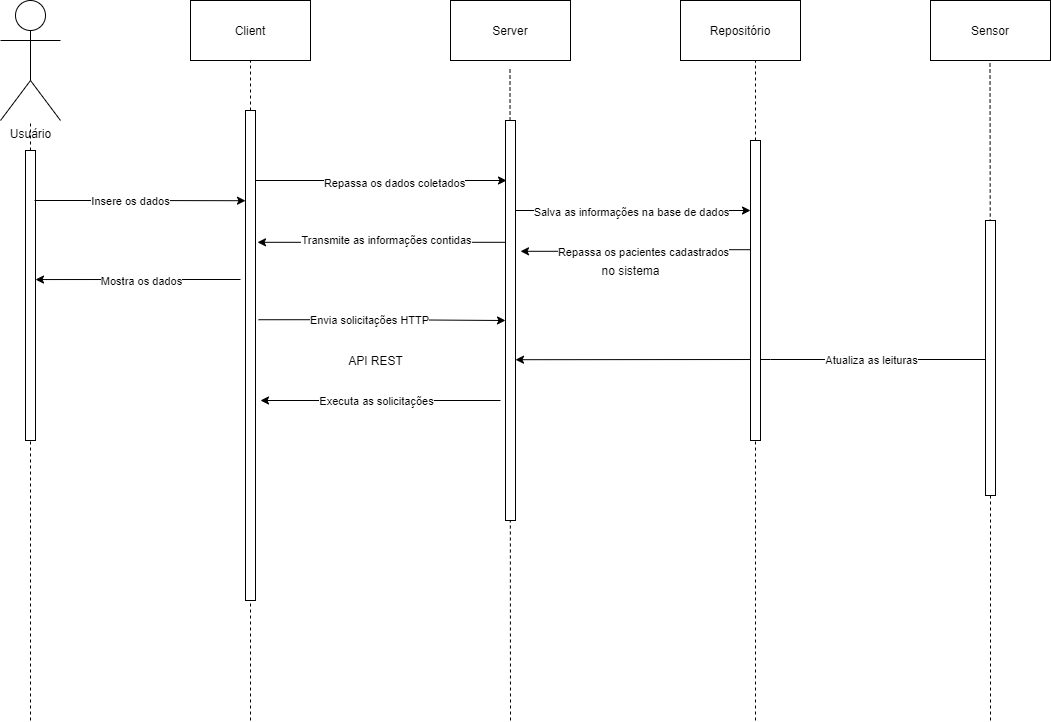

The diagram above was exported from draw.io. Its source (the exported page's mxGraphModel, read from the mxfile embedded in the PNG):
<mxGraphModel dx="1422" dy="804" grid="1" gridSize="10" guides="1" tooltips="1" connect="1" arrows="1" fold="1" page="1" pageScale="1" pageWidth="1169" pageHeight="827" math="0" shadow="0">
  <root>
    <mxCell id="0" />
    <mxCell id="1" parent="0" />
    <mxCell id="8irkayQ2Lnj-KI-fUu2S-1" value="Usuário" style="shape=umlActor;verticalLabelPosition=bottom;verticalAlign=top;html=1;outlineConnect=0;" parent="1" vertex="1">
      <mxGeometry x="90" y="80" width="60" height="120" as="geometry" />
    </mxCell>
    <mxCell id="8irkayQ2Lnj-KI-fUu2S-2" value="Client" style="rounded=0;whiteSpace=wrap;html=1;" parent="1" vertex="1">
      <mxGeometry x="280" y="80" width="120" height="60" as="geometry" />
    </mxCell>
    <mxCell id="8irkayQ2Lnj-KI-fUu2S-4" value="" style="endArrow=none;dashed=1;html=1;entryX=0.5;entryY=1;entryDx=0;entryDy=0;startArrow=none;" parent="1" source="8irkayQ2Lnj-KI-fUu2S-12" target="8irkayQ2Lnj-KI-fUu2S-2" edge="1">
      <mxGeometry width="50" height="50" relative="1" as="geometry">
        <mxPoint x="340" y="800" as="sourcePoint" />
        <mxPoint x="580" y="310" as="targetPoint" />
      </mxGeometry>
    </mxCell>
    <mxCell id="8irkayQ2Lnj-KI-fUu2S-5" value="" style="endArrow=none;dashed=1;html=1;" parent="1" target="8irkayQ2Lnj-KI-fUu2S-1" edge="1">
      <mxGeometry width="50" height="50" relative="1" as="geometry">
        <mxPoint x="120" y="800" as="sourcePoint" />
        <mxPoint x="230" y="230" as="targetPoint" />
      </mxGeometry>
    </mxCell>
    <mxCell id="8irkayQ2Lnj-KI-fUu2S-6" value="Server" style="rounded=0;whiteSpace=wrap;html=1;" parent="1" vertex="1">
      <mxGeometry x="540" y="80" width="120" height="60" as="geometry" />
    </mxCell>
    <mxCell id="8irkayQ2Lnj-KI-fUu2S-7" value="Repositório" style="rounded=0;whiteSpace=wrap;html=1;" parent="1" vertex="1">
      <mxGeometry x="770" y="80" width="120" height="60" as="geometry" />
    </mxCell>
    <mxCell id="8irkayQ2Lnj-KI-fUu2S-8" value="Sensor" style="rounded=0;whiteSpace=wrap;html=1;" parent="1" vertex="1">
      <mxGeometry x="1020" y="80" width="120" height="60" as="geometry" />
    </mxCell>
    <mxCell id="8irkayQ2Lnj-KI-fUu2S-9" value="" style="endArrow=none;dashed=1;html=1;entryX=0.5;entryY=1;entryDx=0;entryDy=0;" parent="1" edge="1">
      <mxGeometry width="50" height="50" relative="1" as="geometry">
        <mxPoint x="600" y="800" as="sourcePoint" />
        <mxPoint x="599.5" y="146" as="targetPoint" />
      </mxGeometry>
    </mxCell>
    <mxCell id="8irkayQ2Lnj-KI-fUu2S-10" value="" style="endArrow=none;dashed=1;html=1;startArrow=none;" parent="1" source="8irkayQ2Lnj-KI-fUu2S-21" edge="1">
      <mxGeometry width="50" height="50" relative="1" as="geometry">
        <mxPoint x="840" y="800" as="sourcePoint" />
        <mxPoint x="845" y="140" as="targetPoint" />
      </mxGeometry>
    </mxCell>
    <mxCell id="8irkayQ2Lnj-KI-fUu2S-11" value="" style="endArrow=none;dashed=1;html=1;entryX=0.5;entryY=1;entryDx=0;entryDy=0;" parent="1" edge="1">
      <mxGeometry width="50" height="50" relative="1" as="geometry">
        <mxPoint x="1080" y="800" as="sourcePoint" />
        <mxPoint x="1079.5" y="140" as="targetPoint" />
        <Array as="points">
          <mxPoint x="1080" y="480" />
        </Array>
      </mxGeometry>
    </mxCell>
    <mxCell id="8irkayQ2Lnj-KI-fUu2S-45" style="edgeStyle=orthogonalEdgeStyle;rounded=0;orthogonalLoop=1;jettySize=auto;html=1;entryX=1;entryY=0.445;entryDx=0;entryDy=0;entryPerimeter=0;" parent="1" target="8irkayQ2Lnj-KI-fUu2S-14" edge="1">
      <mxGeometry relative="1" as="geometry">
        <mxPoint x="330" y="359" as="sourcePoint" />
      </mxGeometry>
    </mxCell>
    <mxCell id="8irkayQ2Lnj-KI-fUu2S-46" value="Mostra os dados" style="edgeLabel;html=1;align=center;verticalAlign=middle;resizable=0;points=[];" parent="8irkayQ2Lnj-KI-fUu2S-45" vertex="1" connectable="0">
      <mxGeometry x="0.2101" y="1" relative="1" as="geometry">
        <mxPoint x="24" as="offset" />
      </mxGeometry>
    </mxCell>
    <mxCell id="8irkayQ2Lnj-KI-fUu2S-52" style="edgeStyle=orthogonalEdgeStyle;rounded=0;orthogonalLoop=1;jettySize=auto;html=1;exitX=1.3;exitY=0.427;exitDx=0;exitDy=0;exitPerimeter=0;" parent="1" source="8irkayQ2Lnj-KI-fUu2S-12" target="8irkayQ2Lnj-KI-fUu2S-19" edge="1">
      <mxGeometry relative="1" as="geometry" />
    </mxCell>
    <mxCell id="8irkayQ2Lnj-KI-fUu2S-53" value="Envia solicitações HTTP" style="edgeLabel;html=1;align=center;verticalAlign=middle;resizable=0;points=[];" parent="8irkayQ2Lnj-KI-fUu2S-52" vertex="1" connectable="0">
      <mxGeometry x="-0.1926" relative="1" as="geometry">
        <mxPoint x="11" as="offset" />
      </mxGeometry>
    </mxCell>
    <mxCell id="8irkayQ2Lnj-KI-fUu2S-12" value="" style="html=1;points=[];perimeter=orthogonalPerimeter;" parent="1" vertex="1">
      <mxGeometry x="335" y="190" width="10" height="490" as="geometry" />
    </mxCell>
    <mxCell id="8irkayQ2Lnj-KI-fUu2S-13" value="" style="endArrow=none;dashed=1;html=1;entryX=0.5;entryY=1;entryDx=0;entryDy=0;" parent="1" target="8irkayQ2Lnj-KI-fUu2S-12" edge="1">
      <mxGeometry width="50" height="50" relative="1" as="geometry">
        <mxPoint x="340" y="800" as="sourcePoint" />
        <mxPoint x="340" y="140" as="targetPoint" />
      </mxGeometry>
    </mxCell>
    <mxCell id="8irkayQ2Lnj-KI-fUu2S-14" value="" style="html=1;points=[];perimeter=orthogonalPerimeter;" parent="1" vertex="1">
      <mxGeometry x="115" y="230" width="10" height="290" as="geometry" />
    </mxCell>
    <mxCell id="8irkayQ2Lnj-KI-fUu2S-16" style="edgeStyle=orthogonalEdgeStyle;rounded=0;orthogonalLoop=1;jettySize=auto;html=1;" parent="1" edge="1">
      <mxGeometry relative="1" as="geometry">
        <mxPoint x="596" y="260" as="targetPoint" />
        <mxPoint x="345" y="260" as="sourcePoint" />
      </mxGeometry>
    </mxCell>
    <mxCell id="8irkayQ2Lnj-KI-fUu2S-31" value="Repassa os dados coletados" style="edgeLabel;html=1;align=center;verticalAlign=middle;resizable=0;points=[];" parent="8irkayQ2Lnj-KI-fUu2S-16" vertex="1" connectable="0">
      <mxGeometry x="0.0963" y="-2" relative="1" as="geometry">
        <mxPoint as="offset" />
      </mxGeometry>
    </mxCell>
    <mxCell id="8irkayQ2Lnj-KI-fUu2S-17" style="edgeStyle=orthogonalEdgeStyle;rounded=0;orthogonalLoop=1;jettySize=auto;html=1;" parent="1" edge="1">
      <mxGeometry relative="1" as="geometry">
        <mxPoint x="840" y="290" as="targetPoint" />
        <mxPoint x="600" y="290" as="sourcePoint" />
      </mxGeometry>
    </mxCell>
    <mxCell id="8irkayQ2Lnj-KI-fUu2S-37" value="Salva as informações na base de dados" style="edgeLabel;html=1;align=center;verticalAlign=middle;resizable=0;points=[];" parent="8irkayQ2Lnj-KI-fUu2S-17" vertex="1" connectable="0">
      <mxGeometry x="0.1583" y="-1" relative="1" as="geometry">
        <mxPoint x="-19" as="offset" />
      </mxGeometry>
    </mxCell>
    <mxCell id="8irkayQ2Lnj-KI-fUu2S-32" style="edgeStyle=orthogonalEdgeStyle;rounded=0;orthogonalLoop=1;jettySize=auto;html=1;entryX=1.2;entryY=0.269;entryDx=0;entryDy=0;entryPerimeter=0;exitX=0.1;exitY=0.253;exitDx=0;exitDy=0;exitPerimeter=0;" parent="1" source="8irkayQ2Lnj-KI-fUu2S-19" target="8irkayQ2Lnj-KI-fUu2S-12" edge="1">
      <mxGeometry relative="1" as="geometry">
        <Array as="points">
          <mxPoint x="596" y="322" />
        </Array>
      </mxGeometry>
    </mxCell>
    <mxCell id="8irkayQ2Lnj-KI-fUu2S-33" value="Transmite as informações contidas" style="edgeLabel;html=1;align=center;verticalAlign=middle;resizable=0;points=[];" parent="8irkayQ2Lnj-KI-fUu2S-32" vertex="1" connectable="0">
      <mxGeometry x="-0.2007" relative="1" as="geometry">
        <mxPoint x="-33" y="-2" as="offset" />
      </mxGeometry>
    </mxCell>
    <mxCell id="8irkayQ2Lnj-KI-fUu2S-48" style="edgeStyle=orthogonalEdgeStyle;rounded=0;orthogonalLoop=1;jettySize=auto;html=1;" parent="1" edge="1">
      <mxGeometry relative="1" as="geometry">
        <mxPoint x="350" y="480" as="targetPoint" />
        <mxPoint x="590" y="480" as="sourcePoint" />
      </mxGeometry>
    </mxCell>
    <mxCell id="8irkayQ2Lnj-KI-fUu2S-49" value="Executa as solicitações" style="edgeLabel;html=1;align=center;verticalAlign=middle;resizable=0;points=[];" parent="8irkayQ2Lnj-KI-fUu2S-48" vertex="1" connectable="0">
      <mxGeometry x="-0.125" relative="1" as="geometry">
        <mxPoint x="-20" as="offset" />
      </mxGeometry>
    </mxCell>
    <mxCell id="8irkayQ2Lnj-KI-fUu2S-19" value="" style="html=1;points=[];perimeter=orthogonalPerimeter;" parent="1" vertex="1">
      <mxGeometry x="595" y="200" width="10" height="400" as="geometry" />
    </mxCell>
    <mxCell id="8irkayQ2Lnj-KI-fUu2S-24" style="edgeStyle=orthogonalEdgeStyle;rounded=0;orthogonalLoop=1;jettySize=auto;html=1;entryX=1;entryY=0.598;entryDx=0;entryDy=0;entryPerimeter=0;" parent="1" source="8irkayQ2Lnj-KI-fUu2S-20" target="8irkayQ2Lnj-KI-fUu2S-19" edge="1">
      <mxGeometry relative="1" as="geometry">
        <Array as="points">
          <mxPoint x="860" y="439" />
          <mxPoint x="860" y="439" />
        </Array>
      </mxGeometry>
    </mxCell>
    <mxCell id="8irkayQ2Lnj-KI-fUu2S-59" value="Atualiza as leituras" style="edgeLabel;html=1;align=center;verticalAlign=middle;resizable=0;points=[];" parent="8irkayQ2Lnj-KI-fUu2S-24" vertex="1" connectable="0">
      <mxGeometry x="-0.393" y="-2" relative="1" as="geometry">
        <mxPoint x="28" y="2" as="offset" />
      </mxGeometry>
    </mxCell>
    <mxCell id="8irkayQ2Lnj-KI-fUu2S-20" value="" style="html=1;points=[];perimeter=orthogonalPerimeter;" parent="1" vertex="1">
      <mxGeometry x="1075" y="300" width="10" height="275" as="geometry" />
    </mxCell>
    <mxCell id="8irkayQ2Lnj-KI-fUu2S-55" style="edgeStyle=orthogonalEdgeStyle;rounded=0;orthogonalLoop=1;jettySize=auto;html=1;entryX=1.5;entryY=0.327;entryDx=0;entryDy=0;entryPerimeter=0;exitX=0.1;exitY=0.364;exitDx=0;exitDy=0;exitPerimeter=0;" parent="1" source="8irkayQ2Lnj-KI-fUu2S-21" target="8irkayQ2Lnj-KI-fUu2S-19" edge="1">
      <mxGeometry relative="1" as="geometry" />
    </mxCell>
    <mxCell id="8irkayQ2Lnj-KI-fUu2S-56" value="Repassa os pacientes cadastrados" style="edgeLabel;html=1;align=center;verticalAlign=middle;resizable=0;points=[];" parent="8irkayQ2Lnj-KI-fUu2S-55" vertex="1" connectable="0">
      <mxGeometry x="0.1217" y="1" relative="1" as="geometry">
        <mxPoint x="20" as="offset" />
      </mxGeometry>
    </mxCell>
    <mxCell id="8irkayQ2Lnj-KI-fUu2S-21" value="" style="html=1;points=[];perimeter=orthogonalPerimeter;" parent="1" vertex="1">
      <mxGeometry x="840" y="220" width="10" height="300" as="geometry" />
    </mxCell>
    <mxCell id="8irkayQ2Lnj-KI-fUu2S-22" value="" style="endArrow=none;dashed=1;html=1;entryX=0.5;entryY=1;entryDx=0;entryDy=0;" parent="1" target="8irkayQ2Lnj-KI-fUu2S-21" edge="1">
      <mxGeometry width="50" height="50" relative="1" as="geometry">
        <mxPoint x="845" y="800" as="sourcePoint" />
        <mxPoint x="840" y="140" as="targetPoint" />
      </mxGeometry>
    </mxCell>
    <mxCell id="8irkayQ2Lnj-KI-fUu2S-27" style="edgeStyle=orthogonalEdgeStyle;rounded=0;orthogonalLoop=1;jettySize=auto;html=1;entryX=0.1;entryY=0.378;entryDx=0;entryDy=0;entryPerimeter=0;" parent="1" edge="1">
      <mxGeometry relative="1" as="geometry">
        <mxPoint x="124" y="280" as="sourcePoint" />
        <mxPoint x="335" y="280.22" as="targetPoint" />
        <Array as="points">
          <mxPoint x="219" y="280" />
          <mxPoint x="219" y="280" />
        </Array>
      </mxGeometry>
    </mxCell>
    <mxCell id="8irkayQ2Lnj-KI-fUu2S-29" value="Insere os dados" style="edgeLabel;html=1;align=center;verticalAlign=middle;resizable=0;points=[];" parent="8irkayQ2Lnj-KI-fUu2S-27" vertex="1" connectable="0">
      <mxGeometry x="0.1564" y="-2" relative="1" as="geometry">
        <mxPoint x="-26" y="-2" as="offset" />
      </mxGeometry>
    </mxCell>
    <mxCell id="8irkayQ2Lnj-KI-fUu2S-44" value="API REST" style="text;html=1;align=center;verticalAlign=middle;resizable=0;points=[];autosize=1;strokeColor=none;fillColor=none;" parent="1" vertex="1">
      <mxGeometry x="430" y="430" width="70" height="20" as="geometry" />
    </mxCell>
    <mxCell id="8irkayQ2Lnj-KI-fUu2S-57" value="no sistema" style="text;html=1;align=center;verticalAlign=middle;resizable=0;points=[];autosize=1;strokeColor=none;fillColor=none;" parent="1" vertex="1">
      <mxGeometry x="685" y="340" width="70" height="20" as="geometry" />
    </mxCell>
  </root>
</mxGraphModel>